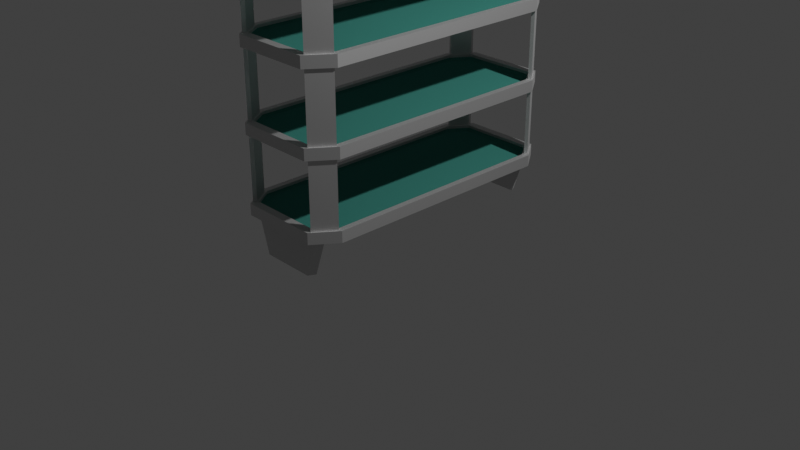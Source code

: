 # Source: blend.blend  (saved by Blender 2.83.20; exported with 4.5.12 LTS)
import bpy
from mathutils import Matrix  # noqa: F401  (used for matrix-valued properties, if any)

bpy.ops.wm.read_factory_settings(use_empty=True)
scene = bpy.context.scene
scene.name = 'Scene'

# ---- collections
col_collection = bpy.data.collections.new('Collection'); scene.collection.children.link(col_collection)

# ---- materials (node trees are filled in below, after node groups)
mat_2 = bpy.data.materials.new('Полевая мебель БМ 2')
mat_3 = bpy.data.materials.new('Полевая мебель БМ 3')
mat_3.alpha_threshold = 0.0
mat_3.diffuse_color = (0.08706, 0.2606, 0.2325, 1.0)
mat_3.line_color = (0.0, 0.0, 0.0, 1.0)

# ---- material node trees
mat_2.use_nodes = True; mat_2.node_tree.nodes.clear()
_N = mat_2.node_tree.nodes; _L = mat_2.node_tree.links
n0 = _N.new('ShaderNodeOutputMaterial'); n0.name = 'Material Output'; n0.location = (300, 300)
n1 = _N.new('ShaderNodeBsdfAnisotropic'); n1.name = 'Glossy BSDF'; n1.location = (10, 300)
n1.distribution = 'GGX'
n1.inputs[1].default_value = 0.663
_L.new(n1.outputs[0], n0.inputs[0])
n0.is_active_output = True
mat_3.use_nodes = True; mat_3.node_tree.nodes.clear()
_N = mat_3.node_tree.nodes; _L = mat_3.node_tree.links
n0 = _N.new('ShaderNodeOutputMaterial'); n0.name = 'Material Output'; n0.location = (300, 300)
n1 = _N.new('ShaderNodeBsdfDiffuse'); n1.name = 'Diffuse BSDF'; n1.location = (10, 300)
n1.inputs[0].default_value = (0.04104, 0.2013, 0.1696, 1.0)
n1.inputs[1].default_value = 0.4
_L.new(n1.outputs[0], n0.inputs[0])
n0.is_active_output = True

# ---- world
world_world = bpy.data.worlds.new('World'); scene.world = world_world
world_world.use_nodes = True; world_world.node_tree.nodes.clear()
_N = world_world.node_tree.nodes; _L = world_world.node_tree.links
n0 = _N.new('ShaderNodeOutputWorld'); n0.name = 'World Output'; n0.location = (300, 300)
n1 = _N.new('ShaderNodeBackground'); n1.name = 'Background'; n1.location = (10, 300)
n1.inputs[0].default_value = (0.05088, 0.05088, 0.05088, 1.0)
_L.new(n1.outputs[0], n0.inputs[0])
n0.is_active_output = True
world_world.color = (0.05088, 0.05088, 0.05088)
world_world.use_sun_shadow = False
world_world.sun_shadow_jitter_overblur = 0.0

# ---- cameras
cam_camera = bpy.data.cameras.new('Camera')
cam_camera.clip_end = 100.0
cam_camera.ortho_scale = 7.314

# ---- lights
light_light = bpy.data.lights.new('Light', 'POINT')
light_light.transmission_factor = 0.0
light_light.energy = 1000.0
light_light.shadow_soft_size = 0.1
light_light.shadow_maximum_resolution = 0.006
light_light.use_absolute_resolution = True

# ---- meshes
me_cube = bpy.data.meshes.new('Cube')
me_cube.from_pydata([(0.7694, 1.07, 1.0), (0.9524, 1.009, -1.0), (0.7694, -1.07, 1.0), (0.8976, -0.9975, -1.0), (-0.7694, 1.07, 1.0), (-0.8976, 0.9975, -1.0), (-0.7694, -1.07, 1.0), (-0.8976, -0.9975, -1.0), (0.6917, 1.14, -1.0), (-0.6917, 1.14, -1.0), (0.6789, 1.13, 1.0), (-0.6917, -1.14, -1.0), (-0.6789, -1.13, 1.0), (0.6789, -1.13, 1.0), (0.6917, -1.14, -1.0), (-0.6789, 1.13, 1.0), (-0.9524, 1.009, -1.0), (-0.9524, -1.009, -1.0), (0.9524, -1.009, -1.0), (0.8976, 0.9975, -1.0), (0.7075, 1.172, -1.0), (-0.7075, 1.172, -1.0), (-0.7075, -1.172, -1.0), (0.7075, -1.172, -1.0), (0.8936, 0.9775, -0.5116), (-0.8936, 0.9775, -0.5116), (-0.8936, -0.9775, -0.5116), (0.8936, -0.9775, -0.5116), (0.6678, 1.133, -0.5116), (-0.6678, 1.133, -0.5116), (-0.6678, -1.133, -0.5116), (0.6678, -1.133, -0.5116), (0.8593, 0.94, -0.161), (-0.8593, 0.94, -0.161), (-0.8593, -0.94, -0.161), (0.8593, -0.94, -0.161), (0.6422, 1.09, -0.161), (-0.6422, 1.09, -0.161), (-0.6422, -1.09, -0.161), (0.6422, -1.09, -0.161), (0.7, -1.2, -1.0), (1.0, -1.0, -1.0), (1.0, 1.0, -1.0), (0.7, 1.2, -1.0), (-0.7, 1.2, -1.0), (-1.0, 1.0, -1.0), (-1.0, -1.0, -1.0), (-0.7, -1.2, -1.0), (0.6678, -1.133, -1.0), (0.8936, -0.9775, -1.0), (0.8936, 0.9775, -1.0), (0.6678, 1.133, -1.0), (-0.6678, 1.133, -1.0), (-0.8936, 0.9775, -1.0), (-0.8936, -0.9775, -1.0), (-0.6678, -1.133, -1.0), (0.7075, -1.172, -12.73), (0.9524, -1.009, -12.73), (0.9524, 1.009, -12.73), (0.7075, 1.172, -12.73), (-0.7075, 1.172, -12.73), (-0.9524, 1.009, -12.73), (-0.9524, -1.009, -12.73), (-0.7075, -1.172, -12.73), (0.6917, -1.14, -12.73), (0.8976, -0.9975, -12.73), (0.8976, 0.9975, -12.73), (0.6917, 1.14, -12.73), (-0.6917, 1.14, -12.73), (-0.8976, 0.9975, -12.73), (-0.8976, -0.9975, -12.73), (-0.6917, -1.14, -12.73), (1.0, -1.0, 1.0), (-1.0, -1.0, 1.0), (-1.0, 1.0, 1.0), (1.0, 1.0, 1.0), (0.7, -1.2, 1.0), (-0.7, -1.2, 1.0), (-0.7, 1.2, 1.0), (0.7, 1.2, 1.0), (0.5386, -1.07, 7.636), (-0.5386, -1.07, 7.636), (-0.5386, 1.07, 7.636), (0.5386, 1.07, 7.636), (0.4752, -1.13, 7.636), (-0.4752, -1.13, 7.636), (-0.4752, 1.13, 7.636), (0.4752, 1.13, 7.636)], [], [(75, 74, 73, 72), (41, 72, 76, 40), (46, 73, 74, 45), (53, 52, 29, 25), (42, 75, 72, 41), (4, 0, 83, 82), (40, 76, 77, 47), (44, 78, 79, 43), (75, 42, 43, 79), (45, 74, 78, 44), (73, 46, 47, 77), (50, 49, 27, 24), (10, 15, 86, 87), (48, 55, 30, 31), (53, 54, 46, 45), (49, 50, 42, 41), (51, 52, 44, 43), (55, 48, 40, 47), (3, 18, 57, 65), (16, 21, 60, 61), (17, 7, 70, 62), (20, 1, 58, 59), (31, 30, 38, 39), (28, 24, 32, 36), (30, 26, 34, 38), (49, 48, 31, 27), (52, 51, 28, 29), (54, 53, 25, 26), (55, 54, 26, 30), (51, 50, 24, 28), (33, 32, 35, 34), (32, 33, 37, 36), (34, 35, 39, 38), (24, 27, 35, 32), (25, 29, 37, 33), (27, 31, 39, 35), (29, 28, 36, 37), (26, 25, 33, 34), (23, 18, 41, 40), (1, 20, 43, 42), (21, 16, 45, 44), (17, 22, 47, 46), (3, 14, 48, 49), (8, 19, 50, 51), (5, 9, 52, 53), (11, 7, 54, 55), (16, 5, 53, 45), (7, 17, 46, 54), (18, 3, 49, 41), (19, 1, 42, 50), (20, 8, 51, 43), (9, 21, 44, 52), (22, 11, 55, 47), (14, 23, 40, 48), (64, 65, 57, 56), (66, 67, 59, 58), (68, 69, 61, 60), (70, 71, 63, 62), (22, 17, 62, 63), (1, 19, 66, 58), (14, 3, 65, 64), (8, 20, 59, 67), (19, 8, 67, 66), (21, 9, 68, 60), (9, 5, 69, 68), (11, 22, 63, 71), (7, 11, 71, 70), (18, 23, 56, 57), (23, 14, 64, 56), (5, 16, 61, 69), (6, 2, 72, 73), (0, 4, 74, 75), (13, 12, 77, 76), (15, 10, 79, 78), (12, 6, 73, 77), (2, 13, 76, 72), (10, 0, 75, 79), (4, 15, 78, 74), (80, 81, 85, 84), (82, 83, 87, 86), (0, 10, 87, 83), (6, 12, 85, 81), (12, 13, 84, 85), (2, 6, 81, 80), (15, 4, 82, 86), (13, 2, 80, 84)])
me_cube.polygons.foreach_set('material_index', [0, 0, 0, 0, 0, 0, 0, 0, 0, 0, 0, 0, 0, 0, 0, 0, 0, 0, 0, 0, 0, 0, 1, 1, 1, 0, 0, 0, 0, 0, 1, 1, 1, 1, 1, 1, 1, 1, 0, 0, 0, 0, 0, 0, 0, 0, 0, 0, 0, 0, 0, 0, 0, 0, 0, 0, 0, 0, 0, 0, 0, 0, 0, 0, 0, 0, 0, 0, 0, 0, 0, 0, 0, 0, 0, 0, 0, 0, 0, 0, 0, 0, 0, 0, 0, 0])
_uv = me_cube.uv_layers.new(name='UVMap')
_uv.uv.foreach_set('vector', [0.625, 0.5, 0.875, 0.5, 0.875, 0.75, 0.625, 0.75, 0.375, 0.75, 0.625, 0.75, 0.625, 0.75, 0.375, 0.75, 0.375, 0.0, 0.625, 0.0, 0.625, 0.25, 0.375, 0.25, 0.1478, 0.5, 0.1506, 0.5, 0.1506, 0.5, 0.1478, 0.5, 0.375, 0.5, 0.625, 0.5, 0.625, 0.75, 0.375, 0.75, 0.8587, 0.5, 0.6413, 0.5, 0.6413, 0.5, 0.8587, 0.5, 0.375, 0.75, 0.625, 0.75, 0.625, 1.0, 0.375, 1.0, 0.375, 0.25, 0.625, 0.25, 0.625, 0.5, 0.375, 0.5, 0.625, 0.5, 0.375, 0.5, 0.375, 0.5, 0.625, 0.5, 0.375, 0.25, 0.625, 0.25, 0.625, 0.25, 0.375, 0.25, 0.625, 0.0, 0.375, 0.0, 0.375, 0.0, 0.625, 0.0, 0.3522, 0.5, 0.3522, 0.75, 0.3522, 0.75, 0.3522, 0.5, 0.6421, 0.5, 0.8579, 0.5, 0.8579, 0.5, 0.6421, 0.5, 0.3494, 0.75, 0.1506, 0.75, 0.1506, 0.75, 0.3494, 0.75, 0.1478, 0.5, 0.1478, 0.75, 0.125, 0.75, 0.125, 0.5, 0.3522, 0.75, 0.3522, 0.5, 0.375, 0.5, 0.375, 0.75, 0.3494, 0.5, 0.1506, 0.5, 0.125, 0.5, 0.375, 0.5, 0.1506, 0.75, 0.3494, 0.75, 0.375, 0.75, 0.125, 0.75, 0.3576, 0.75, 0.3695, 0.75, 0.3695, 0.75, 0.3576, 0.75, 0.1305, 0.5, 0.1315, 0.5, 0.1315, 0.5, 0.1305, 0.5, 0.1305, 0.75, 0.1424, 0.75, 0.1424, 0.75, 0.1305, 0.75, 0.3685, 0.5, 0.3695, 0.5, 0.3695, 0.5, 0.3685, 0.5, 0.3494, 0.75, 0.1506, 0.75, 0.1506, 0.75, 0.3494, 0.75, 0.3494, 0.5, 0.3522, 0.5, 0.3522, 0.5, 0.3494, 0.5, 0.1506, 0.75, 0.1478, 0.75, 0.1478, 0.75, 0.1506, 0.75, 0.3522, 0.75, 0.3494, 0.75, 0.3494, 0.75, 0.3522, 0.75, 0.1506, 0.5, 0.3494, 0.5, 0.3494, 0.5, 0.1506, 0.5, 0.1478, 0.75, 0.1478, 0.5, 0.1478, 0.5, 0.1478, 0.75, 0.1506, 0.75, 0.1478, 0.75, 0.1478, 0.75, 0.1506, 0.75, 0.3494, 0.5, 0.3522, 0.5, 0.3522, 0.5, 0.3494, 0.5, 0.1478, 0.5, 0.3522, 0.5, 0.3522, 0.75, 0.1478, 0.75, 0.3522, 0.5, 0.1478, 0.5, 0.1506, 0.5, 0.3494, 0.5, 0.1478, 0.75, 0.3522, 0.75, 0.3494, 0.75, 0.1506, 0.75, 0.3522, 0.5, 0.3522, 0.75, 0.3522, 0.75, 0.3522, 0.5, 0.1478, 0.5, 0.1506, 0.5, 0.1506, 0.5, 0.1478, 0.5, 0.3522, 0.75, 0.3494, 0.75, 0.3494, 0.75, 0.3522, 0.75, 0.1506, 0.5, 0.3494, 0.5, 0.3494, 0.5, 0.1506, 0.5, 0.1478, 0.75, 0.1478, 0.5, 0.1478, 0.5, 0.1478, 0.75, 0.3685, 0.75, 0.3695, 0.75, 0.375, 0.75, 0.375, 0.75, 0.3695, 0.5, 0.3685, 0.5, 0.375, 0.5, 0.375, 0.5, 0.1315, 0.5, 0.1305, 0.5, 0.125, 0.5, 0.125, 0.5, 0.1305, 0.75, 0.1315, 0.75, 0.125, 0.75, 0.125, 0.75, 0.3576, 0.75, 0.3561, 0.75, 0.3494, 0.75, 0.3522, 0.75, 0.3561, 0.5, 0.3576, 0.5, 0.3522, 0.5, 0.3494, 0.5, 0.1424, 0.5, 0.1439, 0.5, 0.1506, 0.5, 0.1478, 0.5, 0.1439, 0.75, 0.1424, 0.75, 0.1478, 0.75, 0.1506, 0.75, 0.1305, 0.5, 0.1424, 0.5, 0.1478, 0.5, 0.125, 0.5, 0.1424, 0.75, 0.1305, 0.75, 0.125, 0.75, 0.1478, 0.75, 0.3695, 0.75, 0.3576, 0.75, 0.3522, 0.75, 0.375, 0.75, 0.3576, 0.5, 0.3695, 0.5, 0.375, 0.5, 0.3522, 0.5, 0.3685, 0.5, 0.3561, 0.5, 0.3494, 0.5, 0.375, 0.5, 0.1439, 0.5, 0.1315, 0.5, 0.125, 0.5, 0.1506, 0.5, 0.1315, 0.75, 0.1439, 0.75, 0.1506, 0.75, 0.125, 0.75, 0.3561, 0.75, 0.3685, 0.75, 0.375, 0.75, 0.3494, 0.75, 0.3561, 0.75, 0.3576, 0.75, 0.3695, 0.75, 0.3685, 0.75, 0.3576, 0.5, 0.3561, 0.5, 0.3685, 0.5, 0.3695, 0.5, 0.1439, 0.5, 0.1424, 0.5, 0.1305, 0.5, 0.1315, 0.5, 0.1424, 0.75, 0.1439, 0.75, 0.1315, 0.75, 0.1305, 0.75, 0.1315, 0.75, 0.1305, 0.75, 0.1305, 0.75, 0.1315, 0.75, 0.3695, 0.5, 0.3576, 0.5, 0.3576, 0.5, 0.3695, 0.5, 0.3561, 0.75, 0.3576, 0.75, 0.3576, 0.75, 0.3561, 0.75, 0.3561, 0.5, 0.3685, 0.5, 0.3685, 0.5, 0.3561, 0.5, 0.3576, 0.5, 0.3561, 0.5, 0.3561, 0.5, 0.3576, 0.5, 0.1315, 0.5, 0.1439, 0.5, 0.1439, 0.5, 0.1315, 0.5, 0.1439, 0.5, 0.1424, 0.5, 0.1424, 0.5, 0.1439, 0.5, 0.1439, 0.75, 0.1315, 0.75, 0.1315, 0.75, 0.1439, 0.75, 0.1424, 0.75, 0.1439, 0.75, 0.1439, 0.75, 0.1424, 0.75, 0.3695, 0.75, 0.3685, 0.75, 0.3685, 0.75, 0.3695, 0.75, 0.3685, 0.75, 0.3561, 0.75, 0.3561, 0.75, 0.3685, 0.75, 0.1424, 0.5, 0.1305, 0.5, 0.1305, 0.5, 0.1424, 0.5, 0.8587, 0.75, 0.6413, 0.75, 0.625, 0.75, 0.875, 0.75, 0.6413, 0.5, 0.8587, 0.5, 0.875, 0.5, 0.625, 0.5, 0.6421, 0.75, 0.8579, 0.75, 0.875, 0.75, 0.625, 0.75, 0.8579, 0.5, 0.6421, 0.5, 0.625, 0.5, 0.875, 0.5, 0.8579, 0.75, 0.8587, 0.75, 0.875, 0.75, 0.875, 0.75, 0.6413, 0.75, 0.6421, 0.75, 0.625, 0.75, 0.625, 0.75, 0.6421, 0.5, 0.6413, 0.5, 0.625, 0.5, 0.625, 0.5, 0.8587, 0.5, 0.8579, 0.5, 0.875, 0.5, 0.875, 0.5, 0.6413, 0.75, 0.8587, 0.75, 0.8579, 0.75, 0.6421, 0.75, 0.8587, 0.5, 0.6413, 0.5, 0.6421, 0.5, 0.8579, 0.5, 0.6413, 0.5, 0.6421, 0.5, 0.6421, 0.5, 0.6413, 0.5, 0.8587, 0.75, 0.8579, 0.75, 0.8579, 0.75, 0.8587, 0.75, 0.8579, 0.75, 0.6421, 0.75, 0.6421, 0.75, 0.8579, 0.75, 0.6413, 0.75, 0.8587, 0.75, 0.8587, 0.75, 0.6413, 0.75, 0.8579, 0.5, 0.8587, 0.5, 0.8587, 0.5, 0.8579, 0.5, 0.6421, 0.75, 0.6413, 0.75, 0.6413, 0.75, 0.6421, 0.75])
me_cube.materials.append(mat_2)
me_cube.materials.append(mat_3)
me_cube.use_remesh_preserve_volume = False
me_cube.use_remesh_preserve_attributes = False
me_cube.use_mirror_vertex_groups = False
me_cube.update()
me_cube_001 = bpy.data.meshes.new('Cube.001')
me_cube_001.from_pydata([(1.0, 1.0, 1.0), (1.0, 1.0, -1.0), (1.0, -1.0, 1.0), (0.8936, -0.9775, -1.0), (-1.0, 1.0, 1.0), (-0.8936, 0.9775, -1.0), (-1.0, -1.0, 1.0), (-0.8936, -0.9775, -1.0), (0.6678, 1.133, -1.0), (-0.6678, 1.133, -1.0), (0.7, 1.2, 1.0), (-0.6678, -1.133, -1.0), (-0.7, -1.2, 1.0), (0.7, -1.2, 1.0), (0.6678, -1.133, -1.0), (-0.7, 1.2, 1.0), (-1.0, 1.0, -1.0), (-1.0, -1.0, -1.0), (1.0, -1.0, -1.0), (0.8936, 0.9775, -1.0), (0.7, 1.2, -1.0), (-0.7, 1.2, -1.0), (-0.7, -1.2, -1.0), (0.7, -1.2, -1.0), (0.8936, 0.9775, -0.5116), (-0.8936, 0.9775, -0.5116), (-0.8936, -0.9775, -0.5116), (0.8936, -0.9775, -0.5116), (0.6678, 1.133, -0.5116), (-0.6678, 1.133, -0.5116), (-0.6678, -1.133, -0.5116), (0.6678, -1.133, -0.5116), (0.8593, 0.94, -0.161), (-0.8593, 0.94, -0.161), (-0.8593, -0.94, -0.161), (0.8593, -0.94, -0.161), (0.6422, 1.09, -0.161), (-0.6422, 1.09, -0.161), (-0.6422, -1.09, -0.161), (0.6422, -1.09, -0.161)], [], [(0, 4, 6, 2), (18, 2, 13, 23), (17, 6, 4, 16), (5, 9, 29, 25), (1, 0, 2, 18), (2, 6, 12, 13), (23, 13, 12, 22), (21, 15, 10, 20), (0, 1, 20, 10), (16, 4, 15, 21), (6, 17, 22, 12), (19, 3, 27, 24), (4, 0, 10, 15), (14, 11, 30, 31), (5, 7, 17, 16), (3, 19, 1, 18), (8, 9, 21, 20), (11, 14, 23, 22), (14, 3, 18, 23), (19, 8, 20, 1), (9, 5, 16, 21), (7, 11, 22, 17), (31, 30, 38, 39), (28, 24, 32, 36), (30, 26, 34, 38), (3, 14, 31, 27), (9, 8, 28, 29), (7, 5, 25, 26), (11, 7, 26, 30), (8, 19, 24, 28), (33, 32, 35, 34), (32, 33, 37, 36), (34, 35, 39, 38), (24, 27, 35, 32), (25, 29, 37, 33), (27, 31, 39, 35), (29, 28, 36, 37), (26, 25, 33, 34)])
me_cube_001.polygons.foreach_set('material_index', [0, 0, 0, 0, 0, 0, 0, 0, 0, 0, 0, 0, 0, 0, 0, 0, 0, 0, 0, 0, 0, 0, 1, 1, 1, 0, 0, 0, 0, 0, 1, 1, 1, 1, 1, 1, 1, 1])
_uv = me_cube_001.uv_layers.new(name='UVMap')
_uv.uv.foreach_set('vector', [0.625, 0.5, 0.875, 0.5, 0.875, 0.75, 0.625, 0.75, 0.375, 0.75, 0.625, 0.75, 0.625, 0.75, 0.375, 0.75, 0.375, 0.0, 0.625, 0.0, 0.625, 0.25, 0.375, 0.25, 0.1478, 0.5, 0.1506, 0.5, 0.1506, 0.5, 0.1478, 0.5, 0.375, 0.5, 0.625, 0.5, 0.625, 0.75, 0.375, 0.75, 0.625, 0.75, 0.875, 0.75, 0.875, 0.75, 0.625, 0.75, 0.375, 0.75, 0.625, 0.75, 0.625, 1.0, 0.375, 1.0, 0.375, 0.25, 0.625, 0.25, 0.625, 0.5, 0.375, 0.5, 0.625, 0.5, 0.375, 0.5, 0.375, 0.5, 0.625, 0.5, 0.375, 0.25, 0.625, 0.25, 0.625, 0.25, 0.375, 0.25, 0.625, 0.0, 0.375, 0.0, 0.375, 0.0, 0.625, 0.0, 0.3522, 0.5, 0.3522, 0.75, 0.3522, 0.75, 0.3522, 0.5, 0.875, 0.5, 0.625, 0.5, 0.625, 0.5, 0.875, 0.5, 0.3494, 0.75, 0.1506, 0.75, 0.1506, 0.75, 0.3494, 0.75, 0.1478, 0.5, 0.1478, 0.75, 0.125, 0.75, 0.125, 0.5, 0.3522, 0.75, 0.3522, 0.5, 0.375, 0.5, 0.375, 0.75, 0.3494, 0.5, 0.1506, 0.5, 0.125, 0.5, 0.375, 0.5, 0.1506, 0.75, 0.3494, 0.75, 0.375, 0.75, 0.125, 0.75, 0.3494, 0.75, 0.3522, 0.75, 0.375, 0.75, 0.375, 0.75, 0.3522, 0.5, 0.3494, 0.5, 0.375, 0.5, 0.375, 0.5, 0.1506, 0.5, 0.1478, 0.5, 0.125, 0.5, 0.125, 0.5, 0.1478, 0.75, 0.1506, 0.75, 0.125, 0.75, 0.125, 0.75, 0.3494, 0.75, 0.1506, 0.75, 0.1506, 0.75, 0.3494, 0.75, 0.3494, 0.5, 0.3522, 0.5, 0.3522, 0.5, 0.3494, 0.5, 0.1506, 0.75, 0.1478, 0.75, 0.1478, 0.75, 0.1506, 0.75, 0.3522, 0.75, 0.3494, 0.75, 0.3494, 0.75, 0.3522, 0.75, 0.1506, 0.5, 0.3494, 0.5, 0.3494, 0.5, 0.1506, 0.5, 0.1478, 0.75, 0.1478, 0.5, 0.1478, 0.5, 0.1478, 0.75, 0.1506, 0.75, 0.1478, 0.75, 0.1478, 0.75, 0.1506, 0.75, 0.3494, 0.5, 0.3522, 0.5, 0.3522, 0.5, 0.3494, 0.5, 0.1478, 0.5, 0.3522, 0.5, 0.3522, 0.75, 0.1478, 0.75, 0.3522, 0.5, 0.1478, 0.5, 0.1506, 0.5, 0.3494, 0.5, 0.1478, 0.75, 0.3522, 0.75, 0.3494, 0.75, 0.1506, 0.75, 0.3522, 0.5, 0.3522, 0.75, 0.3522, 0.75, 0.3522, 0.5, 0.1478, 0.5, 0.1506, 0.5, 0.1506, 0.5, 0.1478, 0.5, 0.3522, 0.75, 0.3494, 0.75, 0.3494, 0.75, 0.3522, 0.75, 0.1506, 0.5, 0.3494, 0.5, 0.3494, 0.5, 0.1506, 0.5, 0.1478, 0.75, 0.1478, 0.5, 0.1478, 0.5, 0.1478, 0.75])
me_cube_001.materials.append(mat_2)
me_cube_001.materials.append(mat_3)
me_cube_001.use_remesh_preserve_volume = False
me_cube_001.use_remesh_preserve_attributes = False
me_cube_001.use_mirror_vertex_groups = False
me_cube_001.update()
me_cube_002 = bpy.data.meshes.new('Cube.002')
me_cube_002.from_pydata([(0.7694, 1.07, 1.0), (0.9524, 1.009, -1.0), (0.7694, -1.07, 1.0), (0.8976, -0.9975, -1.0), (-0.7694, 1.07, 1.0), (-0.8976, 0.9975, -1.0), (-0.7694, -1.07, 1.0), (-0.8976, -0.9975, -1.0), (0.6917, 1.14, -1.0), (-0.6917, 1.14, -1.0), (0.6789, 1.13, 1.0), (-0.6917, -1.14, -1.0), (-0.6789, -1.13, 1.0), (0.6789, -1.13, 1.0), (0.6917, -1.14, -1.0), (-0.6789, 1.13, 1.0), (-0.9524, 1.009, -1.0), (-0.9524, -1.009, -1.0), (0.9524, -1.009, -1.0), (0.8976, 0.9975, -1.0), (0.7075, 1.172, -1.0), (-0.7075, 1.172, -1.0), (-0.7075, -1.172, -1.0), (0.7075, -1.172, -1.0), (0.8936, 0.9775, -0.5116), (-0.8936, 0.9775, -0.5116), (-0.8936, -0.9775, -0.5116), (0.8936, -0.9775, -0.5116), (0.6678, 1.133, -0.5116), (-0.6678, 1.133, -0.5116), (-0.6678, -1.133, -0.5116), (0.6678, -1.133, -0.5116), (0.8593, 0.94, -0.161), (-0.8593, 0.94, -0.161), (-0.8593, -0.94, -0.161), (0.8593, -0.94, -0.161), (0.6422, 1.09, -0.161), (-0.6422, 1.09, -0.161), (-0.6422, -1.09, -0.161), (0.6422, -1.09, -0.161), (0.7, -1.2, -1.0), (1.0, -1.0, -1.0), (1.0, 1.0, -1.0), (0.7, 1.2, -1.0), (-0.7, 1.2, -1.0), (-1.0, 1.0, -1.0), (-1.0, -1.0, -1.0), (-0.7, -1.2, -1.0), (0.6678, -1.133, -1.0), (0.8936, -0.9775, -1.0), (0.8936, 0.9775, -1.0), (0.6678, 1.133, -1.0), (-0.6678, 1.133, -1.0), (-0.8936, 0.9775, -1.0), (-0.8936, -0.9775, -1.0), (-0.6678, -1.133, -1.0), (0.7075, -1.172, -12.73), (0.9524, -1.009, -12.73), (0.9524, 1.009, -12.73), (0.7075, 1.172, -12.73), (-0.7075, 1.172, -12.73), (-0.9524, 1.009, -12.73), (-0.9524, -1.009, -12.73), (-0.7075, -1.172, -12.73), (0.6917, -1.14, -12.73), (0.8976, -0.9975, -12.73), (0.8976, 0.9975, -12.73), (0.6917, 1.14, -12.73), (-0.6917, 1.14, -12.73), (-0.8976, 0.9975, -12.73), (-0.8976, -0.9975, -12.73), (-0.6917, -1.14, -12.73), (1.0, -1.0, 1.0), (-1.0, -1.0, 1.0), (-1.0, 1.0, 1.0), (1.0, 1.0, 1.0), (0.7, -1.2, 1.0), (-0.7, -1.2, 1.0), (-0.7, 1.2, 1.0), (0.7, 1.2, 1.0), (0.7694, 1.07, -12.73), (0.9524, 1.009, -14.73), (0.7694, -1.07, -12.73), (0.8976, -0.9975, -14.73), (-0.7694, 1.07, -12.73), (-0.8976, 0.9975, -14.73), (-0.7694, -1.07, -12.73), (-0.8976, -0.9975, -14.73), (0.6917, 1.14, -14.73), (-0.6917, 1.14, -14.73), (0.6789, 1.13, -12.73), (-0.6917, -1.14, -14.73), (-0.6789, -1.13, -12.73), (0.6789, -1.13, -12.73), (0.6917, -1.14, -14.73), (-0.6789, 1.13, -12.73), (-0.9524, 1.009, -14.73), (-0.9524, -1.009, -14.73), (0.9524, -1.009, -14.73), (0.8976, 0.9975, -14.73), (0.7075, 1.172, -14.73), (-0.7075, 1.172, -14.73), (-0.7075, -1.172, -14.73), (0.7075, -1.172, -14.73), (0.8936, 0.9775, -14.24), (-0.8936, 0.9775, -14.24), (-0.8936, -0.9775, -14.24), (0.8936, -0.9775, -14.24), (0.6678, 1.133, -14.24), (-0.6678, 1.133, -14.24), (-0.6678, -1.133, -14.24), (0.6678, -1.133, -14.24), (0.8593, 0.94, -13.89), (-0.8593, 0.94, -13.89), (-0.8593, -0.94, -13.89), (0.8593, -0.94, -13.89), (0.6422, 1.09, -13.89), (-0.6422, 1.09, -13.89), (-0.6422, -1.09, -13.89), (0.6422, -1.09, -13.89), (0.7, -1.2, -14.73), (1.0, -1.0, -14.73), (1.0, 1.0, -14.73), (0.7, 1.2, -14.73), (-0.7, 1.2, -14.73), (-1.0, 1.0, -14.73), (-1.0, -1.0, -14.73), (-0.7, -1.2, -14.73), (0.6678, -1.133, -14.73), (0.8936, -0.9775, -14.73), (0.8936, 0.9775, -14.73), (0.6678, 1.133, -14.73), (-0.6678, 1.133, -14.73), (-0.8936, 0.9775, -14.73), (-0.8936, -0.9775, -14.73), (-0.6678, -1.133, -14.73), (0.7075, -1.172, -26.46), (0.9524, -1.009, -26.46), (0.9524, 1.009, -26.46), (0.7075, 1.172, -26.46), (-0.7075, 1.172, -26.46), (-0.9524, 1.009, -26.46), (-0.9524, -1.009, -26.46), (-0.7075, -1.172, -26.46), (0.6917, -1.14, -26.46), (0.8976, -0.9975, -26.46), (0.8976, 0.9975, -26.46), (0.6917, 1.14, -26.46), (-0.6917, 1.14, -26.46), (-0.8976, 0.9975, -26.46), (-0.8976, -0.9975, -26.46), (-0.6917, -1.14, -26.46), (1.0, -1.0, -12.73), (-1.0, -1.0, -12.73), (-1.0, 1.0, -12.73), (1.0, 1.0, -12.73), (0.7, -1.2, -12.73), (-0.7, -1.2, -12.73), (-0.7, 1.2, -12.73), (0.7, 1.2, -12.73)], [], [(75, 74, 73, 72), (41, 72, 76, 40), (46, 73, 74, 45), (53, 52, 29, 25), (42, 75, 72, 41), (2, 6, 12, 13), (40, 76, 77, 47), (44, 78, 79, 43), (75, 42, 43, 79), (45, 74, 78, 44), (73, 46, 47, 77), (50, 49, 27, 24), (4, 0, 10, 15), (48, 55, 30, 31), (53, 54, 46, 45), (49, 50, 42, 41), (51, 52, 44, 43), (55, 48, 40, 47), (3, 18, 57, 65), (16, 21, 60, 61), (17, 7, 70, 62), (20, 1, 58, 59), (31, 30, 38, 39), (28, 24, 32, 36), (30, 26, 34, 38), (49, 48, 31, 27), (52, 51, 28, 29), (54, 53, 25, 26), (55, 54, 26, 30), (51, 50, 24, 28), (33, 32, 35, 34), (32, 33, 37, 36), (34, 35, 39, 38), (24, 27, 35, 32), (25, 29, 37, 33), (27, 31, 39, 35), (29, 28, 36, 37), (26, 25, 33, 34), (23, 18, 41, 40), (1, 20, 43, 42), (21, 16, 45, 44), (17, 22, 47, 46), (3, 14, 48, 49), (8, 19, 50, 51), (5, 9, 52, 53), (11, 7, 54, 55), (16, 5, 53, 45), (7, 17, 46, 54), (18, 3, 49, 41), (19, 1, 42, 50), (20, 8, 51, 43), (9, 21, 44, 52), (22, 11, 55, 47), (14, 23, 40, 48), (64, 65, 57, 56), (66, 67, 59, 58), (68, 69, 61, 60), (70, 71, 63, 62), (22, 17, 62, 63), (1, 19, 66, 58), (14, 3, 65, 64), (8, 20, 59, 67), (19, 8, 67, 66), (21, 9, 68, 60), (9, 5, 69, 68), (11, 22, 63, 71), (7, 11, 71, 70), (18, 23, 56, 57), (23, 14, 64, 56), (5, 16, 61, 69), (6, 2, 72, 73), (0, 4, 74, 75), (13, 12, 77, 76), (15, 10, 79, 78), (12, 6, 73, 77), (2, 13, 76, 72), (10, 0, 75, 79), (4, 15, 78, 74), (155, 154, 153, 152), (121, 152, 156, 120), (126, 153, 154, 125), (133, 132, 109, 105), (122, 155, 152, 121), (82, 86, 92, 93), (120, 156, 157, 127), (124, 158, 159, 123), (155, 122, 123, 159), (125, 154, 158, 124), (153, 126, 127, 157), (130, 129, 107, 104), (84, 80, 90, 95), (128, 135, 110, 111), (133, 134, 126, 125), (129, 130, 122, 121), (131, 132, 124, 123), (135, 128, 120, 127), (83, 98, 137, 145), (96, 101, 140, 141), (97, 87, 150, 142), (100, 81, 138, 139), (111, 110, 118, 119), (108, 104, 112, 116), (110, 106, 114, 118), (129, 128, 111, 107), (132, 131, 108, 109), (134, 133, 105, 106), (135, 134, 106, 110), (131, 130, 104, 108), (113, 112, 115, 114), (112, 113, 117, 116), (114, 115, 119, 118), (104, 107, 115, 112), (105, 109, 117, 113), (107, 111, 119, 115), (109, 108, 116, 117), (106, 105, 113, 114), (103, 98, 121, 120), (81, 100, 123, 122), (101, 96, 125, 124), (97, 102, 127, 126), (83, 94, 128, 129), (88, 99, 130, 131), (85, 89, 132, 133), (91, 87, 134, 135), (96, 85, 133, 125), (87, 97, 126, 134), (98, 83, 129, 121), (99, 81, 122, 130), (100, 88, 131, 123), (89, 101, 124, 132), (102, 91, 135, 127), (94, 103, 120, 128), (144, 145, 137, 136), (146, 147, 139, 138), (148, 149, 141, 140), (150, 151, 143, 142), (102, 97, 142, 143), (81, 99, 146, 138), (94, 83, 145, 144), (88, 100, 139, 147), (99, 88, 147, 146), (101, 89, 148, 140), (89, 85, 149, 148), (91, 102, 143, 151), (87, 91, 151, 150), (98, 103, 136, 137), (103, 94, 144, 136), (85, 96, 141, 149), (86, 82, 152, 153), (80, 84, 154, 155), (93, 92, 157, 156), (95, 90, 159, 158), (92, 86, 153, 157), (82, 93, 156, 152), (90, 80, 155, 159), (84, 95, 158, 154)])
me_cube_002.polygons.foreach_set('material_index', [0, 0, 0, 0, 0, 0, 0, 0, 0, 0, 0, 0, 0, 0, 0, 0, 0, 0, 0, 0, 0, 0, 1, 1, 1, 0, 0, 0, 0, 0, 1, 1, 1, 1, 1, 1, 1, 1, 0, 0, 0, 0, 0, 0, 0, 0, 0, 0, 0, 0, 0, 0, 0, 0, 0, 0, 0, 0, 0, 0, 0, 0, 0, 0, 0, 0, 0, 0, 0, 0, 0, 0, 0, 0, 0, 0, 0, 0, 0, 0, 0, 0, 0, 0, 0, 0, 0, 0, 0, 0, 0, 0, 0, 0, 0, 0, 0, 0, 0, 0, 1, 1, 1, 0, 0, 0, 0, 0, 1, 1, 1, 1, 1, 1, 1, 1, 0, 0, 0, 0, 0, 0, 0, 0, 0, 0, 0, 0, 0, 0, 0, 0, 0, 0, 0, 0, 0, 0, 0, 0, 0, 0, 0, 0, 0, 0, 0, 0, 0, 0, 0, 0, 0, 0, 0, 0])
_uv = me_cube_002.uv_layers.new(name='UVMap')
_uv.uv.foreach_set('vector', [0.625, 0.5, 0.875, 0.5, 0.875, 0.75, 0.625, 0.75, 0.375, 0.75, 0.625, 0.75, 0.625, 0.75, 0.375, 0.75, 0.375, 0.0, 0.625, 0.0, 0.625, 0.25, 0.375, 0.25, 0.1478, 0.5, 0.1506, 0.5, 0.1506, 0.5, 0.1478, 0.5, 0.375, 0.5, 0.625, 0.5, 0.625, 0.75, 0.375, 0.75, 0.6413, 0.75, 0.8587, 0.75, 0.8579, 0.75, 0.6421, 0.75, 0.375, 0.75, 0.625, 0.75, 0.625, 1.0, 0.375, 1.0, 0.375, 0.25, 0.625, 0.25, 0.625, 0.5, 0.375, 0.5, 0.625, 0.5, 0.375, 0.5, 0.375, 0.5, 0.625, 0.5, 0.375, 0.25, 0.625, 0.25, 0.625, 0.25, 0.375, 0.25, 0.625, 0.0, 0.375, 0.0, 0.375, 0.0, 0.625, 0.0, 0.3522, 0.5, 0.3522, 0.75, 0.3522, 0.75, 0.3522, 0.5, 0.8587, 0.5, 0.6413, 0.5, 0.6421, 0.5, 0.8579, 0.5, 0.3494, 0.75, 0.1506, 0.75, 0.1506, 0.75, 0.3494, 0.75, 0.1478, 0.5, 0.1478, 0.75, 0.125, 0.75, 0.125, 0.5, 0.3522, 0.75, 0.3522, 0.5, 0.375, 0.5, 0.375, 0.75, 0.3494, 0.5, 0.1506, 0.5, 0.125, 0.5, 0.375, 0.5, 0.1506, 0.75, 0.3494, 0.75, 0.375, 0.75, 0.125, 0.75, 0.3576, 0.75, 0.3695, 0.75, 0.3695, 0.75, 0.3576, 0.75, 0.1305, 0.5, 0.1315, 0.5, 0.1315, 0.5, 0.1305, 0.5, 0.1305, 0.75, 0.1424, 0.75, 0.1424, 0.75, 0.1305, 0.75, 0.3685, 0.5, 0.3695, 0.5, 0.3695, 0.5, 0.3685, 0.5, 0.3494, 0.75, 0.1506, 0.75, 0.1506, 0.75, 0.3494, 0.75, 0.3494, 0.5, 0.3522, 0.5, 0.3522, 0.5, 0.3494, 0.5, 0.1506, 0.75, 0.1478, 0.75, 0.1478, 0.75, 0.1506, 0.75, 0.3522, 0.75, 0.3494, 0.75, 0.3494, 0.75, 0.3522, 0.75, 0.1506, 0.5, 0.3494, 0.5, 0.3494, 0.5, 0.1506, 0.5, 0.1478, 0.75, 0.1478, 0.5, 0.1478, 0.5, 0.1478, 0.75, 0.1506, 0.75, 0.1478, 0.75, 0.1478, 0.75, 0.1506, 0.75, 0.3494, 0.5, 0.3522, 0.5, 0.3522, 0.5, 0.3494, 0.5, 0.1478, 0.5, 0.3522, 0.5, 0.3522, 0.75, 0.1478, 0.75, 0.3522, 0.5, 0.1478, 0.5, 0.1506, 0.5, 0.3494, 0.5, 0.1478, 0.75, 0.3522, 0.75, 0.3494, 0.75, 0.1506, 0.75, 0.3522, 0.5, 0.3522, 0.75, 0.3522, 0.75, 0.3522, 0.5, 0.1478, 0.5, 0.1506, 0.5, 0.1506, 0.5, 0.1478, 0.5, 0.3522, 0.75, 0.3494, 0.75, 0.3494, 0.75, 0.3522, 0.75, 0.1506, 0.5, 0.3494, 0.5, 0.3494, 0.5, 0.1506, 0.5, 0.1478, 0.75, 0.1478, 0.5, 0.1478, 0.5, 0.1478, 0.75, 0.3685, 0.75, 0.3695, 0.75, 0.375, 0.75, 0.375, 0.75, 0.3695, 0.5, 0.3685, 0.5, 0.375, 0.5, 0.375, 0.5, 0.1315, 0.5, 0.1305, 0.5, 0.125, 0.5, 0.125, 0.5, 0.1305, 0.75, 0.1315, 0.75, 0.125, 0.75, 0.125, 0.75, 0.3576, 0.75, 0.3561, 0.75, 0.3494, 0.75, 0.3522, 0.75, 0.3561, 0.5, 0.3576, 0.5, 0.3522, 0.5, 0.3494, 0.5, 0.1424, 0.5, 0.1439, 0.5, 0.1506, 0.5, 0.1478, 0.5, 0.1439, 0.75, 0.1424, 0.75, 0.1478, 0.75, 0.1506, 0.75, 0.1305, 0.5, 0.1424, 0.5, 0.1478, 0.5, 0.125, 0.5, 0.1424, 0.75, 0.1305, 0.75, 0.125, 0.75, 0.1478, 0.75, 0.3695, 0.75, 0.3576, 0.75, 0.3522, 0.75, 0.375, 0.75, 0.3576, 0.5, 0.3695, 0.5, 0.375, 0.5, 0.3522, 0.5, 0.3685, 0.5, 0.3561, 0.5, 0.3494, 0.5, 0.375, 0.5, 0.1439, 0.5, 0.1315, 0.5, 0.125, 0.5, 0.1506, 0.5, 0.1315, 0.75, 0.1439, 0.75, 0.1506, 0.75, 0.125, 0.75, 0.3561, 0.75, 0.3685, 0.75, 0.375, 0.75, 0.3494, 0.75, 0.3561, 0.75, 0.3576, 0.75, 0.3695, 0.75, 0.3685, 0.75, 0.3576, 0.5, 0.3561, 0.5, 0.3685, 0.5, 0.3695, 0.5, 0.1439, 0.5, 0.1424, 0.5, 0.1305, 0.5, 0.1315, 0.5, 0.1424, 0.75, 0.1439, 0.75, 0.1315, 0.75, 0.1305, 0.75, 0.1315, 0.75, 0.1305, 0.75, 0.1305, 0.75, 0.1315, 0.75, 0.3695, 0.5, 0.3576, 0.5, 0.3576, 0.5, 0.3695, 0.5, 0.3561, 0.75, 0.3576, 0.75, 0.3576, 0.75, 0.3561, 0.75, 0.3561, 0.5, 0.3685, 0.5, 0.3685, 0.5, 0.3561, 0.5, 0.3576, 0.5, 0.3561, 0.5, 0.3561, 0.5, 0.3576, 0.5, 0.1315, 0.5, 0.1439, 0.5, 0.1439, 0.5, 0.1315, 0.5, 0.1439, 0.5, 0.1424, 0.5, 0.1424, 0.5, 0.1439, 0.5, 0.1439, 0.75, 0.1315, 0.75, 0.1315, 0.75, 0.1439, 0.75, 0.1424, 0.75, 0.1439, 0.75, 0.1439, 0.75, 0.1424, 0.75, 0.3695, 0.75, 0.3685, 0.75, 0.3685, 0.75, 0.3695, 0.75, 0.3685, 0.75, 0.3561, 0.75, 0.3561, 0.75, 0.3685, 0.75, 0.1424, 0.5, 0.1305, 0.5, 0.1305, 0.5, 0.1424, 0.5, 0.8587, 0.75, 0.6413, 0.75, 0.625, 0.75, 0.875, 0.75, 0.6413, 0.5, 0.8587, 0.5, 0.875, 0.5, 0.625, 0.5, 0.6421, 0.75, 0.8579, 0.75, 0.875, 0.75, 0.625, 0.75, 0.8579, 0.5, 0.6421, 0.5, 0.625, 0.5, 0.875, 0.5, 0.8579, 0.75, 0.8587, 0.75, 0.875, 0.75, 0.875, 0.75, 0.6413, 0.75, 0.6421, 0.75, 0.625, 0.75, 0.625, 0.75, 0.6421, 0.5, 0.6413, 0.5, 0.625, 0.5, 0.625, 0.5, 0.8587, 0.5, 0.8579, 0.5, 0.875, 0.5, 0.875, 0.5, 0.625, 0.5, 0.875, 0.5, 0.875, 0.75, 0.625, 0.75, 0.375, 0.75, 0.625, 0.75, 0.625, 0.75, 0.375, 0.75, 0.375, 0.0, 0.625, 0.0, 0.625, 0.25, 0.375, 0.25, 0.1478, 0.5, 0.1506, 0.5, 0.1506, 0.5, 0.1478, 0.5, 0.375, 0.5, 0.625, 0.5, 0.625, 0.75, 0.375, 0.75, 0.6413, 0.75, 0.8587, 0.75, 0.8579, 0.75, 0.6421, 0.75, 0.375, 0.75, 0.625, 0.75, 0.625, 1.0, 0.375, 1.0, 0.375, 0.25, 0.625, 0.25, 0.625, 0.5, 0.375, 0.5, 0.625, 0.5, 0.375, 0.5, 0.375, 0.5, 0.625, 0.5, 0.375, 0.25, 0.625, 0.25, 0.625, 0.25, 0.375, 0.25, 0.625, 0.0, 0.375, 0.0, 0.375, 0.0, 0.625, 0.0, 0.3522, 0.5, 0.3522, 0.75, 0.3522, 0.75, 0.3522, 0.5, 0.8587, 0.5, 0.6413, 0.5, 0.6421, 0.5, 0.8579, 0.5, 0.3494, 0.75, 0.1506, 0.75, 0.1506, 0.75, 0.3494, 0.75, 0.1478, 0.5, 0.1478, 0.75, 0.125, 0.75, 0.125, 0.5, 0.3522, 0.75, 0.3522, 0.5, 0.375, 0.5, 0.375, 0.75, 0.3494, 0.5, 0.1506, 0.5, 0.125, 0.5, 0.375, 0.5, 0.1506, 0.75, 0.3494, 0.75, 0.375, 0.75, 0.125, 0.75, 0.3576, 0.75, 0.3695, 0.75, 0.3695, 0.75, 0.3576, 0.75, 0.1305, 0.5, 0.1315, 0.5, 0.1315, 0.5, 0.1305, 0.5, 0.1305, 0.75, 0.1424, 0.75, 0.1424, 0.75, 0.1305, 0.75, 0.3685, 0.5, 0.3695, 0.5, 0.3695, 0.5, 0.3685, 0.5, 0.3494, 0.75, 0.1506, 0.75, 0.1506, 0.75, 0.3494, 0.75, 0.3494, 0.5, 0.3522, 0.5, 0.3522, 0.5, 0.3494, 0.5, 0.1506, 0.75, 0.1478, 0.75, 0.1478, 0.75, 0.1506, 0.75, 0.3522, 0.75, 0.3494, 0.75, 0.3494, 0.75, 0.3522, 0.75, 0.1506, 0.5, 0.3494, 0.5, 0.3494, 0.5, 0.1506, 0.5, 0.1478, 0.75, 0.1478, 0.5, 0.1478, 0.5, 0.1478, 0.75, 0.1506, 0.75, 0.1478, 0.75, 0.1478, 0.75, 0.1506, 0.75, 0.3494, 0.5, 0.3522, 0.5, 0.3522, 0.5, 0.3494, 0.5, 0.1478, 0.5, 0.3522, 0.5, 0.3522, 0.75, 0.1478, 0.75, 0.3522, 0.5, 0.1478, 0.5, 0.1506, 0.5, 0.3494, 0.5, 0.1478, 0.75, 0.3522, 0.75, 0.3494, 0.75, 0.1506, 0.75, 0.3522, 0.5, 0.3522, 0.75, 0.3522, 0.75, 0.3522, 0.5, 0.1478, 0.5, 0.1506, 0.5, 0.1506, 0.5, 0.1478, 0.5, 0.3522, 0.75, 0.3494, 0.75, 0.3494, 0.75, 0.3522, 0.75, 0.1506, 0.5, 0.3494, 0.5, 0.3494, 0.5, 0.1506, 0.5, 0.1478, 0.75, 0.1478, 0.5, 0.1478, 0.5, 0.1478, 0.75, 0.3685, 0.75, 0.3695, 0.75, 0.375, 0.75, 0.375, 0.75, 0.3695, 0.5, 0.3685, 0.5, 0.375, 0.5, 0.375, 0.5, 0.1315, 0.5, 0.1305, 0.5, 0.125, 0.5, 0.125, 0.5, 0.1305, 0.75, 0.1315, 0.75, 0.125, 0.75, 0.125, 0.75, 0.3576, 0.75, 0.3561, 0.75, 0.3494, 0.75, 0.3522, 0.75, 0.3561, 0.5, 0.3576, 0.5, 0.3522, 0.5, 0.3494, 0.5, 0.1424, 0.5, 0.1439, 0.5, 0.1506, 0.5, 0.1478, 0.5, 0.1439, 0.75, 0.1424, 0.75, 0.1478, 0.75, 0.1506, 0.75, 0.1305, 0.5, 0.1424, 0.5, 0.1478, 0.5, 0.125, 0.5, 0.1424, 0.75, 0.1305, 0.75, 0.125, 0.75, 0.1478, 0.75, 0.3695, 0.75, 0.3576, 0.75, 0.3522, 0.75, 0.375, 0.75, 0.3576, 0.5, 0.3695, 0.5, 0.375, 0.5, 0.3522, 0.5, 0.3685, 0.5, 0.3561, 0.5, 0.3494, 0.5, 0.375, 0.5, 0.1439, 0.5, 0.1315, 0.5, 0.125, 0.5, 0.1506, 0.5, 0.1315, 0.75, 0.1439, 0.75, 0.1506, 0.75, 0.125, 0.75, 0.3561, 0.75, 0.3685, 0.75, 0.375, 0.75, 0.3494, 0.75, 0.3561, 0.75, 0.3576, 0.75, 0.3695, 0.75, 0.3685, 0.75, 0.3576, 0.5, 0.3561, 0.5, 0.3685, 0.5, 0.3695, 0.5, 0.1439, 0.5, 0.1424, 0.5, 0.1305, 0.5, 0.1315, 0.5, 0.1424, 0.75, 0.1439, 0.75, 0.1315, 0.75, 0.1305, 0.75, 0.1315, 0.75, 0.1305, 0.75, 0.1305, 0.75, 0.1315, 0.75, 0.3695, 0.5, 0.3576, 0.5, 0.3576, 0.5, 0.3695, 0.5, 0.3561, 0.75, 0.3576, 0.75, 0.3576, 0.75, 0.3561, 0.75, 0.3561, 0.5, 0.3685, 0.5, 0.3685, 0.5, 0.3561, 0.5, 0.3576, 0.5, 0.3561, 0.5, 0.3561, 0.5, 0.3576, 0.5, 0.1315, 0.5, 0.1439, 0.5, 0.1439, 0.5, 0.1315, 0.5, 0.1439, 0.5, 0.1424, 0.5, 0.1424, 0.5, 0.1439, 0.5, 0.1439, 0.75, 0.1315, 0.75, 0.1315, 0.75, 0.1439, 0.75, 0.1424, 0.75, 0.1439, 0.75, 0.1439, 0.75, 0.1424, 0.75, 0.3695, 0.75, 0.3685, 0.75, 0.3685, 0.75, 0.3695, 0.75, 0.3685, 0.75, 0.3561, 0.75, 0.3561, 0.75, 0.3685, 0.75, 0.1424, 0.5, 0.1305, 0.5, 0.1305, 0.5, 0.1424, 0.5, 0.8587, 0.75, 0.6413, 0.75, 0.625, 0.75, 0.875, 0.75, 0.6413, 0.5, 0.8587, 0.5, 0.875, 0.5, 0.625, 0.5, 0.6421, 0.75, 0.8579, 0.75, 0.875, 0.75, 0.625, 0.75, 0.8579, 0.5, 0.6421, 0.5, 0.625, 0.5, 0.875, 0.5, 0.8579, 0.75, 0.8587, 0.75, 0.875, 0.75, 0.875, 0.75, 0.6413, 0.75, 0.6421, 0.75, 0.625, 0.75, 0.625, 0.75, 0.6421, 0.5, 0.6413, 0.5, 0.625, 0.5, 0.625, 0.5, 0.8587, 0.5, 0.8579, 0.5, 0.875, 0.5, 0.875, 0.5])
me_cube_002.materials.append(mat_2)
me_cube_002.materials.append(mat_3)
me_cube_002.use_remesh_preserve_volume = False
me_cube_002.use_remesh_preserve_attributes = False
me_cube_002.use_mirror_vertex_groups = False
me_cube_002.update()

# ---- objects
ob_cube = bpy.data.objects.new('Cube', me_cube)
ob_light = bpy.data.objects.new('Light', light_light)
ob_camera = bpy.data.objects.new('Camera', cam_camera)
ob_cube_001 = bpy.data.objects.new('Cube.001', me_cube_001)
ob_cube_002 = bpy.data.objects.new('Cube.002', me_cube_002)

# ---- transforms, parenting, visibility, modifiers, constraints
ob_cube.location = (0.0, 0.0, 0.4561)
ob_cube.scale = (0.6, 1.26, -0.06)
ob_cube.lock_rotations_4d = False
ob_cube.empty_display_type = 'ARROWS'
ob_cube.lineart.crease_threshold = 0.0
ob_light.location = (4.076, 1.005, 5.904)
ob_light.rotation_euler = (0.6503, 0.05522, 1.866)
ob_light.lock_rotations_4d = False
ob_light.empty_display_type = 'ARROWS'
ob_light.color = (0.0, 0.0, 0.0, 0.0)
ob_light.lineart.crease_threshold = 0.0
ob_camera.location = (7.359, -6.926, 4.958)
ob_camera.rotation_euler = (1.109, 0.0, 0.8149)
ob_camera.lock_rotations_4d = False
ob_camera.empty_display_type = 'ARROWS'
ob_camera.color = (0.0, 0.0, 0.0, 0.0)
ob_camera.display_type = 'WIRE'
ob_camera.lineart.crease_threshold = 0.0
ob_cube_001.parent = ob_cube
ob_cube_001.matrix_parent_inverse = Matrix(((1.0, -0.0, -0.0, 0.0), (-0.0, 0.4762, 0.0, -0.0), (-0.0, 0.0, -10.0, 0.0), (0.0, -0.0, 0.0, 1.0)))
ob_cube_001.location = (0.0, 0.0, 4.034)
ob_cube_001.scale = (1.0, 2.1, -0.1)
ob_cube_001.lock_rotations_4d = False
ob_cube_001.empty_display_type = 'ARROWS'
ob_cube_001.lineart.crease_threshold = 0.0
ob_cube_002.parent = ob_cube
ob_cube_002.matrix_parent_inverse = Matrix(((1.0, -0.0, -0.0, 0.0), (-0.0, 0.4762, 0.0, -0.0), (-0.0, 0.0, -10.0, 0.0), (0.0, -0.0, 0.0, 1.0)))
ob_cube_002.location = (0.0, 0.0, 1.346)
ob_cube_002.scale = (1.0, 2.1, -0.1)
ob_cube_002.lock_rotations_4d = False
ob_cube_002.empty_display_type = 'ARROWS'
ob_cube_002.lineart.crease_threshold = 0.0

# ---- collection membership
col_collection.objects.link(ob_cube)
col_collection.objects.link(ob_light)
col_collection.objects.link(ob_camera)
col_collection.objects.link(ob_cube_001)
col_collection.objects.link(ob_cube_002)

# ---- scene / render settings (as saved in the file)
scene.camera = ob_camera
scene.frame_start = 1; scene.frame_end = 250; scene.frame_set(1)
scene.render.engine = 'CYCLES'
scene.cycles.use_denoising = False
scene.cycles.samples = 128
scene.cycles.sampling_pattern = 'TABULATED_SOBOL'
scene.cycles.use_adaptive_sampling = False
scene.cycles.use_light_tree = False
scene.view_settings.view_transform = 'Standard'
bpy.context.view_layer.update()
